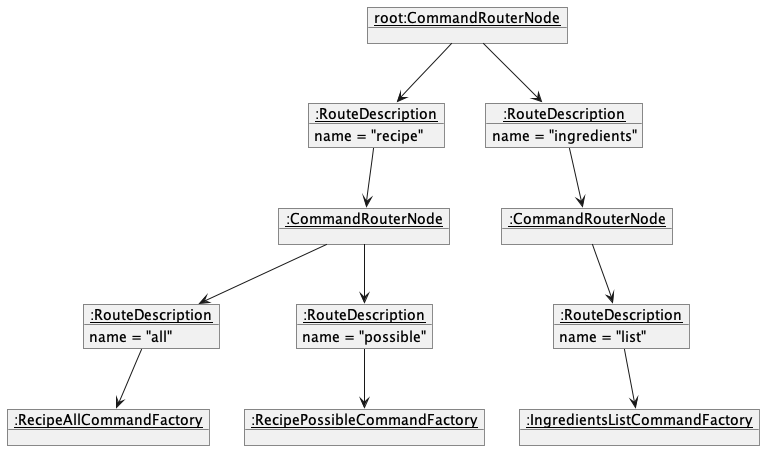

The diagram above was rendered by PlantUML. Its source (embedded in the PNG):
@startuml
!include Style.puml
object "__root:CommandRouterNode__" as root
object "__:RouteDescription__" as recipeDesc
object "__:CommandRouterNode__" as recipe
object "__:RouteDescription__" as ingredientsDesc
object "__:CommandRouterNode__" as ingredients
object "__:RouteDescription__" as recipeAllDesc
object "__:RecipeAllCommandFactory__" as recipeAll
object "__:RouteDescription__" as recipePossibleDesc
object "__:RecipePossibleCommandFactory__" as recipePossible
object "__:RouteDescription__" as ingredientsListDesc
object "__:IngredientsListCommandFactory__" as ingredientsList

recipeDesc : name = "recipe"
ingredientsDesc : name = "ingredients"
recipeAllDesc : name = "all"
recipePossibleDesc : name = "possible"
ingredientsListDesc : name = "list"

root --> recipeDesc
recipeDesc --> recipe
root --> ingredientsDesc
ingredientsDesc --> ingredients
recipe --> recipeAllDesc
recipeAllDesc --> recipeAll
recipe --> recipePossibleDesc
recipePossibleDesc --> recipePossible
ingredients --> ingredientsListDesc
ingredientsListDesc --> ingredientsList
@enduml